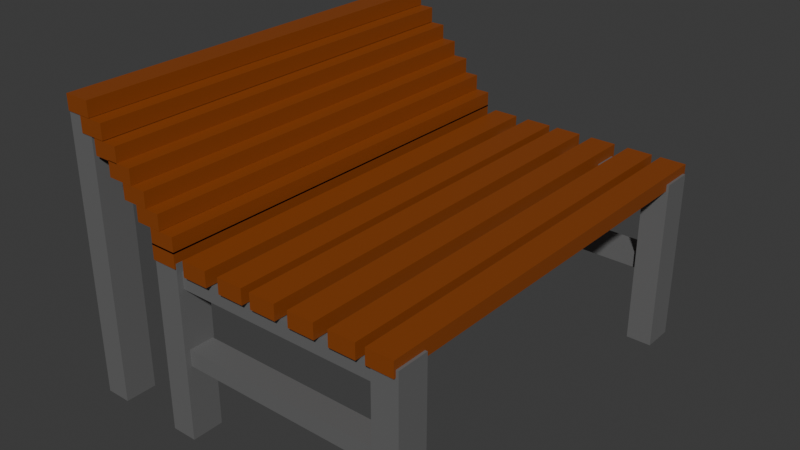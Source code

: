 # Source: Blender_bench.blend  (saved by Blender 4.3.34; exported with 4.5.12 LTS)
import bpy
from mathutils import Matrix  # noqa: F401  (used for matrix-valued properties, if any)

bpy.ops.wm.read_factory_settings(use_empty=True)
scene = bpy.context.scene
scene.name = 'Scene'

# ---- collections
col_collection = bpy.data.collections.new('Collection'); scene.collection.children.link(col_collection)

# ---- materials (node trees are filled in below, after node groups)
mat_material = bpy.data.materials.new('Material')
mat_material.alpha_threshold = 0.0
mat_material.roughness = 0.5
mat_material.line_color = (0.0, 0.0, 0.0, 1.0)
mat_006 = bpy.data.materials.new('マテリアル.006')
mat_007 = bpy.data.materials.new('マテリアル.007')
mat_x = bpy.data.materials.new('マテリアル')
mat_003 = bpy.data.materials.new('マテリアル.003')
mat_009 = bpy.data.materials.new('マテリアル.009')
mat_002 = bpy.data.materials.new('マテリアル.002')
mat_008 = bpy.data.materials.new('マテリアル.008')
mat_001 = bpy.data.materials.new('マテリアル.001')
mat_005 = bpy.data.materials.new('マテリアル.005')
mat_004 = bpy.data.materials.new('マテリアル.004')

# ---- material node trees
mat_material.use_nodes = True; mat_material.node_tree.nodes.clear()
_N = mat_material.node_tree.nodes; _L = mat_material.node_tree.links
n0 = _N.new('ShaderNodeOutputMaterial'); n0.name = 'Material Output'; n0.location = (300, 300)
n1 = _N.new('ShaderNodeBsdfPrincipled'); n1.name = 'Principled BSDF'; n1.location = (10, 300)
n1.inputs[0].default_value = (0.2582, 0.05951, 0.006512, 1.0)
n1.inputs[3].default_value = 1.45
_L.new(n1.outputs[0], n0.inputs[0])
n0.is_active_output = True
mat_006.use_nodes = True; mat_006.node_tree.nodes.clear()
_N = mat_006.node_tree.nodes; _L = mat_006.node_tree.links
n0 = _N.new('ShaderNodeBsdfPrincipled'); n0.name = 'プリンシプルBSDF'; n0.location = (10, 300)
n0.inputs[0].default_value = (0.1413, 0.1413, 0.1413, 1.0)
n1 = _N.new('ShaderNodeOutputMaterial'); n1.name = 'マテリアル出力'; n1.location = (300, 300)
_L.new(n0.outputs[0], n1.inputs[0])
n1.is_active_output = True
mat_007.use_nodes = True; mat_007.node_tree.nodes.clear()
_N = mat_007.node_tree.nodes; _L = mat_007.node_tree.links
n0 = _N.new('ShaderNodeBsdfPrincipled'); n0.name = 'プリンシプルBSDF'; n0.location = (10, 300)
n0.inputs[0].default_value = (0.1413, 0.1413, 0.1413, 1.0)
n1 = _N.new('ShaderNodeOutputMaterial'); n1.name = 'マテリアル出力'; n1.location = (300, 300)
_L.new(n0.outputs[0], n1.inputs[0])
n1.is_active_output = True
mat_x.use_nodes = True; mat_x.node_tree.nodes.clear()
_N = mat_x.node_tree.nodes; _L = mat_x.node_tree.links
n0 = _N.new('ShaderNodeBsdfPrincipled'); n0.name = 'プリンシプルBSDF'; n0.location = (10, 300)
n0.inputs[0].default_value = (0.1413, 0.1413, 0.1413, 1.0)
n1 = _N.new('ShaderNodeOutputMaterial'); n1.name = 'マテリアル出力'; n1.location = (300, 300)
_L.new(n0.outputs[0], n1.inputs[0])
n1.is_active_output = True
mat_003.use_nodes = True; mat_003.node_tree.nodes.clear()
_N = mat_003.node_tree.nodes; _L = mat_003.node_tree.links
n0 = _N.new('ShaderNodeBsdfPrincipled'); n0.name = 'プリンシプルBSDF'; n0.location = (10, 300)
n0.inputs[0].default_value = (0.1413, 0.1413, 0.1413, 1.0)
n1 = _N.new('ShaderNodeOutputMaterial'); n1.name = 'マテリアル出力'; n1.location = (300, 300)
_L.new(n0.outputs[0], n1.inputs[0])
n1.is_active_output = True
mat_009.use_nodes = True; mat_009.node_tree.nodes.clear()
_N = mat_009.node_tree.nodes; _L = mat_009.node_tree.links
n0 = _N.new('ShaderNodeBsdfPrincipled'); n0.name = 'プリンシプルBSDF'; n0.location = (10, 300)
n0.inputs[0].default_value = (0.1413, 0.1413, 0.1413, 1.0)
n1 = _N.new('ShaderNodeOutputMaterial'); n1.name = 'マテリアル出力'; n1.location = (300, 300)
_L.new(n0.outputs[0], n1.inputs[0])
n1.is_active_output = True
mat_002.use_nodes = True; mat_002.node_tree.nodes.clear()
_N = mat_002.node_tree.nodes; _L = mat_002.node_tree.links
n0 = _N.new('ShaderNodeBsdfPrincipled'); n0.name = 'プリンシプルBSDF'; n0.location = (10, 300)
n0.inputs[0].default_value = (0.1413, 0.1413, 0.1413, 1.0)
n1 = _N.new('ShaderNodeOutputMaterial'); n1.name = 'マテリアル出力'; n1.location = (300, 300)
_L.new(n0.outputs[0], n1.inputs[0])
n1.is_active_output = True
mat_008.use_nodes = True; mat_008.node_tree.nodes.clear()
_N = mat_008.node_tree.nodes; _L = mat_008.node_tree.links
n0 = _N.new('ShaderNodeBsdfPrincipled'); n0.name = 'プリンシプルBSDF'; n0.location = (10, 300)
n0.inputs[0].default_value = (0.1413, 0.1413, 0.1413, 1.0)
n1 = _N.new('ShaderNodeOutputMaterial'); n1.name = 'マテリアル出力'; n1.location = (300, 300)
_L.new(n0.outputs[0], n1.inputs[0])
n1.is_active_output = True
mat_001.use_nodes = True; mat_001.node_tree.nodes.clear()
_N = mat_001.node_tree.nodes; _L = mat_001.node_tree.links
n0 = _N.new('ShaderNodeBsdfPrincipled'); n0.name = 'プリンシプルBSDF'; n0.location = (10, 300)
n0.inputs[0].default_value = (0.1413, 0.1413, 0.1413, 1.0)
n1 = _N.new('ShaderNodeOutputMaterial'); n1.name = 'マテリアル出力'; n1.location = (300, 300)
_L.new(n0.outputs[0], n1.inputs[0])
n1.is_active_output = True
mat_005.use_nodes = True; mat_005.node_tree.nodes.clear()
_N = mat_005.node_tree.nodes; _L = mat_005.node_tree.links
n0 = _N.new('ShaderNodeBsdfPrincipled'); n0.name = 'プリンシプルBSDF'; n0.location = (10, 300)
n0.inputs[0].default_value = (0.1413, 0.1413, 0.1413, 1.0)
n1 = _N.new('ShaderNodeOutputMaterial'); n1.name = 'マテリアル出力'; n1.location = (300, 300)
_L.new(n0.outputs[0], n1.inputs[0])
n1.is_active_output = True
mat_004.use_nodes = True; mat_004.node_tree.nodes.clear()
_N = mat_004.node_tree.nodes; _L = mat_004.node_tree.links
n0 = _N.new('ShaderNodeBsdfPrincipled'); n0.name = 'プリンシプルBSDF'; n0.location = (10, 300)
n0.inputs[0].default_value = (0.1413, 0.1413, 0.1413, 1.0)
n1 = _N.new('ShaderNodeOutputMaterial'); n1.name = 'マテリアル出力'; n1.location = (300, 300)
_L.new(n0.outputs[0], n1.inputs[0])
n1.is_active_output = True

# ---- world
world_world = bpy.data.worlds.new('World'); scene.world = world_world
world_world.use_nodes = True; world_world.node_tree.nodes.clear()
_N = world_world.node_tree.nodes; _L = world_world.node_tree.links
n0 = _N.new('ShaderNodeOutputWorld'); n0.name = 'World Output'; n0.location = (300, 300)
n1 = _N.new('ShaderNodeBackground'); n1.name = 'Background'; n1.location = (10, 300)
n1.inputs[0].default_value = (0.05088, 0.05088, 0.05088, 1.0)
_L.new(n1.outputs[0], n0.inputs[0])
n0.is_active_output = True
world_world.color = (0.05088, 0.05088, 0.05088)
world_world.sun_shadow_jitter_overblur = 0.0

# ---- meshes
me_cube = bpy.data.meshes.new('Cube')
me_cube.from_pydata([(1.0, 1.0, 1.0), (1.0, 1.0, -1.0), (1.0, -1.0, 1.0), (1.0, -1.0, -1.0), (-1.0, 1.0, 1.0), (-1.0, 1.0, -1.0), (-1.0, -1.0, 1.0), (-1.0, -1.0, -1.0)], [], [(0, 4, 6, 2), (3, 2, 6, 7), (7, 6, 4, 5), (5, 1, 3, 7), (1, 0, 2, 3), (5, 4, 0, 1)])
_uv = me_cube.uv_layers.new(name='UVMap')
_uv.uv.foreach_set('vector', [0.625, 0.5, 0.875, 0.5, 0.875, 0.75, 0.625, 0.75, 0.375, 0.75, 0.625, 0.75, 0.625, 1.0, 0.375, 1.0, 0.375, 0.0, 0.625, 0.0, 0.625, 0.25, 0.375, 0.25, 0.125, 0.5, 0.375, 0.5, 0.375, 0.75, 0.125, 0.75, 0.375, 0.5, 0.625, 0.5, 0.625, 0.75, 0.375, 0.75, 0.375, 0.25, 0.625, 0.25, 0.625, 0.5, 0.375, 0.5])
me_cube.materials.append(mat_material)
me_cube.use_mirror_vertex_groups = False
me_cube.update()
me_x = bpy.data.meshes.new('立方体')
me_x.from_pydata([(-1.0, -1.0, -1.0), (-1.0, -1.0, 1.0), (-1.0, 1.0, -1.0), (-1.0, 1.0, 1.0), (1.0, -1.0, -1.0), (1.0, -1.0, 1.0), (1.0, 1.0, -1.0), (1.0, 1.0, 1.0)], [], [(0, 1, 3, 2), (2, 3, 7, 6), (6, 7, 5, 4), (4, 5, 1, 0), (2, 6, 4, 0), (7, 3, 1, 5)])
_uv = me_x.uv_layers.new(name='UVマップ')
_uv.uv.foreach_set('vector', [0.375, 0.0, 0.625, 0.0, 0.625, 0.25, 0.375, 0.25, 0.375, 0.25, 0.625, 0.25, 0.625, 0.5, 0.375, 0.5, 0.375, 0.5, 0.625, 0.5, 0.625, 0.75, 0.375, 0.75, 0.375, 0.75, 0.625, 0.75, 0.625, 1.0, 0.375, 1.0, 0.125, 0.5, 0.375, 0.5, 0.375, 0.75, 0.125, 0.75, 0.625, 0.5, 0.875, 0.5, 0.875, 0.75, 0.625, 0.75])
me_x.materials.append(mat_006)
me_x.update()
me_001 = bpy.data.meshes.new('立方体.001')
me_001.from_pydata([(-1.0, -1.0, -1.0), (-1.0, -1.0, 1.0), (-1.0, 1.0, -1.0), (-1.0, 1.0, 1.0), (1.0, -1.0, -1.0), (1.0, -1.0, 1.0), (1.0, 1.0, -1.0), (1.0, 1.0, 1.0)], [], [(0, 1, 3, 2), (2, 3, 7, 6), (6, 7, 5, 4), (4, 5, 1, 0), (2, 6, 4, 0), (7, 3, 1, 5)])
_uv = me_001.uv_layers.new(name='UVマップ')
_uv.uv.foreach_set('vector', [0.375, 0.0, 0.625, 0.0, 0.625, 0.25, 0.375, 0.25, 0.375, 0.25, 0.625, 0.25, 0.625, 0.5, 0.375, 0.5, 0.375, 0.5, 0.625, 0.5, 0.625, 0.75, 0.375, 0.75, 0.375, 0.75, 0.625, 0.75, 0.625, 1.0, 0.375, 1.0, 0.125, 0.5, 0.375, 0.5, 0.375, 0.75, 0.125, 0.75, 0.625, 0.5, 0.875, 0.5, 0.875, 0.75, 0.625, 0.75])
me_001.materials.append(mat_007)
me_001.update()
me_002 = bpy.data.meshes.new('立方体.002')
me_002.from_pydata([(-1.0, -1.0, -1.0), (-1.0, -1.0, 1.0), (-1.0, 1.0, -1.0), (-1.0, 1.0, 1.0), (1.0, -1.0, -1.0), (1.0, -1.0, 1.0), (1.0, 1.0, -1.0), (1.0, 1.0, 1.0)], [], [(0, 1, 3, 2), (2, 3, 7, 6), (6, 7, 5, 4), (4, 5, 1, 0), (2, 6, 4, 0), (7, 3, 1, 5)])
_uv = me_002.uv_layers.new(name='UVマップ')
_uv.uv.foreach_set('vector', [0.375, 0.0, 0.625, 0.0, 0.625, 0.25, 0.375, 0.25, 0.375, 0.25, 0.625, 0.25, 0.625, 0.5, 0.375, 0.5, 0.375, 0.5, 0.625, 0.5, 0.625, 0.75, 0.375, 0.75, 0.375, 0.75, 0.625, 0.75, 0.625, 1.0, 0.375, 1.0, 0.125, 0.5, 0.375, 0.5, 0.375, 0.75, 0.125, 0.75, 0.625, 0.5, 0.875, 0.5, 0.875, 0.75, 0.625, 0.75])
me_002.materials.append(mat_x)
me_002.update()
me_003 = bpy.data.meshes.new('立方体.003')
me_003.from_pydata([(-1.0, -1.0, -1.0), (-1.0, -1.0, 1.0), (-1.0, 1.0, -1.0), (-1.0, 1.0, 1.0), (1.0, -1.0, -1.0), (1.0, -1.0, 1.0), (1.0, 1.0, -1.0), (1.0, 1.0, 1.0)], [], [(0, 1, 3, 2), (2, 3, 7, 6), (6, 7, 5, 4), (4, 5, 1, 0), (2, 6, 4, 0), (7, 3, 1, 5)])
_uv = me_003.uv_layers.new(name='UVマップ')
_uv.uv.foreach_set('vector', [0.375, 0.0, 0.625, 0.0, 0.625, 0.25, 0.375, 0.25, 0.375, 0.25, 0.625, 0.25, 0.625, 0.5, 0.375, 0.5, 0.375, 0.5, 0.625, 0.5, 0.625, 0.75, 0.375, 0.75, 0.375, 0.75, 0.625, 0.75, 0.625, 1.0, 0.375, 1.0, 0.125, 0.5, 0.375, 0.5, 0.375, 0.75, 0.125, 0.75, 0.625, 0.5, 0.875, 0.5, 0.875, 0.75, 0.625, 0.75])
me_003.materials.append(mat_003)
me_003.update()
me_cube_001 = bpy.data.meshes.new('Cube.001')
me_cube_001.from_pydata([(1.0, 1.0, 1.0), (1.0, 1.0, -1.0), (1.0, -1.0, 1.0), (1.0, -1.0, -1.0), (-1.0, 1.0, 1.0), (-1.0, 1.0, -1.0), (-1.0, -1.0, 1.0), (-1.0, -1.0, -1.0)], [], [(0, 4, 6, 2), (3, 2, 6, 7), (7, 6, 4, 5), (5, 1, 3, 7), (1, 0, 2, 3), (5, 4, 0, 1)])
_uv = me_cube_001.uv_layers.new(name='UVMap')
_uv.uv.foreach_set('vector', [0.625, 0.5, 0.875, 0.5, 0.875, 0.75, 0.625, 0.75, 0.375, 0.75, 0.625, 0.75, 0.625, 1.0, 0.375, 1.0, 0.375, 0.0, 0.625, 0.0, 0.625, 0.25, 0.375, 0.25, 0.125, 0.5, 0.375, 0.5, 0.375, 0.75, 0.125, 0.75, 0.375, 0.5, 0.625, 0.5, 0.625, 0.75, 0.375, 0.75, 0.375, 0.25, 0.625, 0.25, 0.625, 0.5, 0.375, 0.5])
me_cube_001.materials.append(mat_material)
me_cube_001.use_mirror_vertex_groups = False
me_cube_001.update()
me_cube_002 = bpy.data.meshes.new('Cube.002')
me_cube_002.from_pydata([(1.0, 1.0, 1.0), (1.0, 1.0, -1.0), (1.0, -1.0, 1.0), (1.0, -1.0, -1.0), (-1.0, 1.0, 1.0), (-1.0, 1.0, -1.0), (-1.0, -1.0, 1.0), (-1.0, -1.0, -1.0)], [], [(0, 4, 6, 2), (3, 2, 6, 7), (7, 6, 4, 5), (5, 1, 3, 7), (1, 0, 2, 3), (5, 4, 0, 1)])
_uv = me_cube_002.uv_layers.new(name='UVMap')
_uv.uv.foreach_set('vector', [0.625, 0.5, 0.875, 0.5, 0.875, 0.75, 0.625, 0.75, 0.375, 0.75, 0.625, 0.75, 0.625, 1.0, 0.375, 1.0, 0.375, 0.0, 0.625, 0.0, 0.625, 0.25, 0.375, 0.25, 0.125, 0.5, 0.375, 0.5, 0.375, 0.75, 0.125, 0.75, 0.375, 0.5, 0.625, 0.5, 0.625, 0.75, 0.375, 0.75, 0.375, 0.25, 0.625, 0.25, 0.625, 0.5, 0.375, 0.5])
me_cube_002.materials.append(mat_material)
me_cube_002.use_mirror_vertex_groups = False
me_cube_002.update()
me_cube_003 = bpy.data.meshes.new('Cube.003')
me_cube_003.from_pydata([(1.0, 1.0, 1.0), (1.0, 1.0, -1.0), (1.0, -1.0, 1.0), (1.0, -1.0, -1.0), (-1.0, 1.0, 1.0), (-1.0, 1.0, -1.0), (-1.0, -1.0, 1.0), (-1.0, -1.0, -1.0)], [], [(0, 4, 6, 2), (3, 2, 6, 7), (7, 6, 4, 5), (5, 1, 3, 7), (1, 0, 2, 3), (5, 4, 0, 1)])
_uv = me_cube_003.uv_layers.new(name='UVMap')
_uv.uv.foreach_set('vector', [0.625, 0.5, 0.875, 0.5, 0.875, 0.75, 0.625, 0.75, 0.375, 0.75, 0.625, 0.75, 0.625, 1.0, 0.375, 1.0, 0.375, 0.0, 0.625, 0.0, 0.625, 0.25, 0.375, 0.25, 0.125, 0.5, 0.375, 0.5, 0.375, 0.75, 0.125, 0.75, 0.375, 0.5, 0.625, 0.5, 0.625, 0.75, 0.375, 0.75, 0.375, 0.25, 0.625, 0.25, 0.625, 0.5, 0.375, 0.5])
me_cube_003.materials.append(mat_material)
me_cube_003.use_mirror_vertex_groups = False
me_cube_003.update()
me_cube_004 = bpy.data.meshes.new('Cube.004')
me_cube_004.from_pydata([(1.0, 1.0, 1.0), (1.0, 1.0, -1.0), (1.0, -1.0, 1.0), (1.0, -1.0, -1.0), (-1.0, 1.0, 1.0), (-1.0, 1.0, -1.0), (-1.0, -1.0, 1.0), (-1.0, -1.0, -1.0)], [], [(0, 4, 6, 2), (3, 2, 6, 7), (7, 6, 4, 5), (5, 1, 3, 7), (1, 0, 2, 3), (5, 4, 0, 1)])
_uv = me_cube_004.uv_layers.new(name='UVMap')
_uv.uv.foreach_set('vector', [0.625, 0.5, 0.875, 0.5, 0.875, 0.75, 0.625, 0.75, 0.375, 0.75, 0.625, 0.75, 0.625, 1.0, 0.375, 1.0, 0.375, 0.0, 0.625, 0.0, 0.625, 0.25, 0.375, 0.25, 0.125, 0.5, 0.375, 0.5, 0.375, 0.75, 0.125, 0.75, 0.375, 0.5, 0.625, 0.5, 0.625, 0.75, 0.375, 0.75, 0.375, 0.25, 0.625, 0.25, 0.625, 0.5, 0.375, 0.5])
me_cube_004.materials.append(mat_material)
me_cube_004.use_mirror_vertex_groups = False
me_cube_004.update()
me_cube_005 = bpy.data.meshes.new('Cube.005')
me_cube_005.from_pydata([(1.0, 1.0, 1.0), (1.0, 1.0, -1.0), (1.0, -1.0, 1.0), (1.0, -1.0, -1.0), (-1.0, 1.0, 1.0), (-1.0, 1.0, -1.0), (-1.0, -1.0, 1.0), (-1.0, -1.0, -1.0)], [], [(0, 4, 6, 2), (3, 2, 6, 7), (7, 6, 4, 5), (5, 1, 3, 7), (1, 0, 2, 3), (5, 4, 0, 1)])
_uv = me_cube_005.uv_layers.new(name='UVMap')
_uv.uv.foreach_set('vector', [0.625, 0.5, 0.875, 0.5, 0.875, 0.75, 0.625, 0.75, 0.375, 0.75, 0.625, 0.75, 0.625, 1.0, 0.375, 1.0, 0.375, 0.0, 0.625, 0.0, 0.625, 0.25, 0.375, 0.25, 0.125, 0.5, 0.375, 0.5, 0.375, 0.75, 0.125, 0.75, 0.375, 0.5, 0.625, 0.5, 0.625, 0.75, 0.375, 0.75, 0.375, 0.25, 0.625, 0.25, 0.625, 0.5, 0.375, 0.5])
me_cube_005.materials.append(mat_material)
me_cube_005.use_mirror_vertex_groups = False
me_cube_005.update()
me_cube_006 = bpy.data.meshes.new('Cube.006')
me_cube_006.from_pydata([(1.0, 1.0, 1.0), (1.0, 1.0, -1.0), (1.0, -1.0, 1.0), (1.0, -1.0, -1.0), (-1.0, 1.0, 1.0), (-1.0, 1.0, -1.0), (-1.0, -1.0, 1.0), (-1.0, -1.0, -1.0)], [], [(0, 4, 6, 2), (3, 2, 6, 7), (7, 6, 4, 5), (5, 1, 3, 7), (1, 0, 2, 3), (5, 4, 0, 1)])
_uv = me_cube_006.uv_layers.new(name='UVMap')
_uv.uv.foreach_set('vector', [0.625, 0.5, 0.875, 0.5, 0.875, 0.75, 0.625, 0.75, 0.375, 0.75, 0.625, 0.75, 0.625, 1.0, 0.375, 1.0, 0.375, 0.0, 0.625, 0.0, 0.625, 0.25, 0.375, 0.25, 0.125, 0.5, 0.375, 0.5, 0.375, 0.75, 0.125, 0.75, 0.375, 0.5, 0.625, 0.5, 0.625, 0.75, 0.375, 0.75, 0.375, 0.25, 0.625, 0.25, 0.625, 0.5, 0.375, 0.5])
me_cube_006.materials.append(mat_material)
me_cube_006.use_mirror_vertex_groups = False
me_cube_006.update()
me_004 = bpy.data.meshes.new('立方体.004')
me_004.from_pydata([(-1.0, -1.0, -1.0), (-1.0, -1.0, 1.0), (-1.0, 1.0, -1.0), (-1.0, 1.0, 1.0), (1.0, -1.0, -1.0), (1.0, -1.0, 1.0), (1.0, 1.0, -1.0), (1.0, 1.0, 1.0)], [], [(0, 1, 3, 2), (2, 3, 7, 6), (6, 7, 5, 4), (4, 5, 1, 0), (2, 6, 4, 0), (7, 3, 1, 5)])
_uv = me_004.uv_layers.new(name='UVマップ')
_uv.uv.foreach_set('vector', [0.375, 0.0, 0.625, 0.0, 0.625, 0.25, 0.375, 0.25, 0.375, 0.25, 0.625, 0.25, 0.625, 0.5, 0.375, 0.5, 0.375, 0.5, 0.625, 0.5, 0.625, 0.75, 0.375, 0.75, 0.375, 0.75, 0.625, 0.75, 0.625, 1.0, 0.375, 1.0, 0.125, 0.5, 0.375, 0.5, 0.375, 0.75, 0.125, 0.75, 0.625, 0.5, 0.875, 0.5, 0.875, 0.75, 0.625, 0.75])
me_004.materials.append(mat_009)
me_004.update()
me_005 = bpy.data.meshes.new('立方体.005')
me_005.from_pydata([(-1.0, -1.0, -1.0), (-1.0, -1.0, 1.0), (-1.0, 1.0, -1.0), (-1.0, 1.0, 1.0), (1.0, -1.0, -1.0), (1.0, -1.0, 1.0), (1.0, 1.0, -1.0), (1.0, 1.0, 1.0)], [], [(0, 1, 3, 2), (2, 3, 7, 6), (6, 7, 5, 4), (4, 5, 1, 0), (2, 6, 4, 0), (7, 3, 1, 5)])
_uv = me_005.uv_layers.new(name='UVマップ')
_uv.uv.foreach_set('vector', [0.375, 0.0, 0.625, 0.0, 0.625, 0.25, 0.375, 0.25, 0.375, 0.25, 0.625, 0.25, 0.625, 0.5, 0.375, 0.5, 0.375, 0.5, 0.625, 0.5, 0.625, 0.75, 0.375, 0.75, 0.375, 0.75, 0.625, 0.75, 0.625, 1.0, 0.375, 1.0, 0.125, 0.5, 0.375, 0.5, 0.375, 0.75, 0.125, 0.75, 0.625, 0.5, 0.875, 0.5, 0.875, 0.75, 0.625, 0.75])
me_005.materials.append(mat_002)
me_005.update()
me_cube_007 = bpy.data.meshes.new('Cube.007')
me_cube_007.from_pydata([(1.0, 1.0, 1.0), (1.0, 1.0, -1.0), (1.0, -1.0, 1.0), (1.0, -1.0, -1.0), (-1.0, 1.0, 1.0), (-1.0, 1.0, -1.0), (-1.0, -1.0, 1.0), (-1.0, -1.0, -1.0)], [], [(0, 4, 6, 2), (3, 2, 6, 7), (7, 6, 4, 5), (5, 1, 3, 7), (1, 0, 2, 3), (5, 4, 0, 1)])
_uv = me_cube_007.uv_layers.new(name='UVMap')
_uv.uv.foreach_set('vector', [0.625, 0.5, 0.875, 0.5, 0.875, 0.75, 0.625, 0.75, 0.375, 0.75, 0.625, 0.75, 0.625, 1.0, 0.375, 1.0, 0.375, 0.0, 0.625, 0.0, 0.625, 0.25, 0.375, 0.25, 0.125, 0.5, 0.375, 0.5, 0.375, 0.75, 0.125, 0.75, 0.375, 0.5, 0.625, 0.5, 0.625, 0.75, 0.375, 0.75, 0.375, 0.25, 0.625, 0.25, 0.625, 0.5, 0.375, 0.5])
me_cube_007.materials.append(mat_material)
me_cube_007.use_mirror_vertex_groups = False
me_cube_007.update()
me_cube_009 = bpy.data.meshes.new('Cube.009')
me_cube_009.from_pydata([(1.0, 1.0, 1.0), (1.0, 1.0, -1.0), (1.0, -1.0, 1.0), (1.0, -1.0, -1.0), (-1.0, 1.0, 1.0), (-1.0, 1.0, -1.0), (-1.0, -1.0, 1.0), (-1.0, -1.0, -1.0)], [], [(0, 4, 6, 2), (3, 2, 6, 7), (7, 6, 4, 5), (5, 1, 3, 7), (1, 0, 2, 3), (5, 4, 0, 1)])
_uv = me_cube_009.uv_layers.new(name='UVMap')
_uv.uv.foreach_set('vector', [0.625, 0.5, 0.875, 0.5, 0.875, 0.75, 0.625, 0.75, 0.375, 0.75, 0.625, 0.75, 0.625, 1.0, 0.375, 1.0, 0.375, 0.0, 0.625, 0.0, 0.625, 0.25, 0.375, 0.25, 0.125, 0.5, 0.375, 0.5, 0.375, 0.75, 0.125, 0.75, 0.375, 0.5, 0.625, 0.5, 0.625, 0.75, 0.375, 0.75, 0.375, 0.25, 0.625, 0.25, 0.625, 0.5, 0.375, 0.5])
me_cube_009.materials.append(mat_material)
me_cube_009.use_mirror_vertex_groups = False
me_cube_009.update()
me_cube_011 = bpy.data.meshes.new('Cube.011')
me_cube_011.from_pydata([(1.0, 1.0, 1.0), (1.0, 1.0, -1.0), (1.0, -1.0, 1.0), (1.0, -1.0, -1.0), (-1.0, 1.0, 1.0), (-1.0, 1.0, -1.0), (-1.0, -1.0, 1.0), (-1.0, -1.0, -1.0)], [], [(0, 4, 6, 2), (3, 2, 6, 7), (7, 6, 4, 5), (5, 1, 3, 7), (1, 0, 2, 3), (5, 4, 0, 1)])
_uv = me_cube_011.uv_layers.new(name='UVMap')
_uv.uv.foreach_set('vector', [0.625, 0.5, 0.875, 0.5, 0.875, 0.75, 0.625, 0.75, 0.375, 0.75, 0.625, 0.75, 0.625, 1.0, 0.375, 1.0, 0.375, 0.0, 0.625, 0.0, 0.625, 0.25, 0.375, 0.25, 0.125, 0.5, 0.375, 0.5, 0.375, 0.75, 0.125, 0.75, 0.375, 0.5, 0.625, 0.5, 0.625, 0.75, 0.375, 0.75, 0.375, 0.25, 0.625, 0.25, 0.625, 0.5, 0.375, 0.5])
me_cube_011.materials.append(mat_material)
me_cube_011.use_mirror_vertex_groups = False
me_cube_011.update()
me_cube_013 = bpy.data.meshes.new('Cube.013')
me_cube_013.from_pydata([(1.0, 1.0, 1.0), (1.0, 1.0, -1.0), (1.0, -1.0, 1.0), (1.0, -1.0, -1.0), (-1.0, 1.0, 1.0), (-1.0, 1.0, -1.0), (-1.0, -1.0, 1.0), (-1.0, -1.0, -1.0)], [], [(0, 4, 6, 2), (3, 2, 6, 7), (7, 6, 4, 5), (5, 1, 3, 7), (1, 0, 2, 3), (5, 4, 0, 1)])
_uv = me_cube_013.uv_layers.new(name='UVMap')
_uv.uv.foreach_set('vector', [0.625, 0.5, 0.875, 0.5, 0.875, 0.75, 0.625, 0.75, 0.375, 0.75, 0.625, 0.75, 0.625, 1.0, 0.375, 1.0, 0.375, 0.0, 0.625, 0.0, 0.625, 0.25, 0.375, 0.25, 0.125, 0.5, 0.375, 0.5, 0.375, 0.75, 0.125, 0.75, 0.375, 0.5, 0.625, 0.5, 0.625, 0.75, 0.375, 0.75, 0.375, 0.25, 0.625, 0.25, 0.625, 0.5, 0.375, 0.5])
me_cube_013.materials.append(mat_material)
me_cube_013.use_mirror_vertex_groups = False
me_cube_013.update()
me_cube_015 = bpy.data.meshes.new('Cube.015')
me_cube_015.from_pydata([(1.0, 1.0, 1.0), (1.0, 1.0, -1.0), (1.0, -1.0, 1.0), (1.0, -1.0, -1.0), (-1.0, 1.0, 1.0), (-1.0, 1.0, -1.0), (-1.0, -1.0, 1.0), (-1.0, -1.0, -1.0)], [], [(0, 4, 6, 2), (3, 2, 6, 7), (7, 6, 4, 5), (5, 1, 3, 7), (1, 0, 2, 3), (5, 4, 0, 1)])
_uv = me_cube_015.uv_layers.new(name='UVMap')
_uv.uv.foreach_set('vector', [0.625, 0.5, 0.875, 0.5, 0.875, 0.75, 0.625, 0.75, 0.375, 0.75, 0.625, 0.75, 0.625, 1.0, 0.375, 1.0, 0.375, 0.0, 0.625, 0.0, 0.625, 0.25, 0.375, 0.25, 0.125, 0.5, 0.375, 0.5, 0.375, 0.75, 0.125, 0.75, 0.375, 0.5, 0.625, 0.5, 0.625, 0.75, 0.375, 0.75, 0.375, 0.25, 0.625, 0.25, 0.625, 0.5, 0.375, 0.5])
me_cube_015.materials.append(mat_material)
me_cube_015.use_mirror_vertex_groups = False
me_cube_015.update()
me_cube_017 = bpy.data.meshes.new('Cube.017')
me_cube_017.from_pydata([(1.0, 1.0, 1.0), (1.0, 1.0, -1.0), (1.0, -1.0, 1.0), (1.0, -1.0, -1.0), (-1.0, 1.0, 1.0), (-1.0, 1.0, -1.0), (-1.0, -1.0, 1.0), (-1.0, -1.0, -1.0)], [], [(0, 4, 6, 2), (3, 2, 6, 7), (7, 6, 4, 5), (5, 1, 3, 7), (1, 0, 2, 3), (5, 4, 0, 1)])
_uv = me_cube_017.uv_layers.new(name='UVMap')
_uv.uv.foreach_set('vector', [0.625, 0.5, 0.875, 0.5, 0.875, 0.75, 0.625, 0.75, 0.375, 0.75, 0.625, 0.75, 0.625, 1.0, 0.375, 1.0, 0.375, 0.0, 0.625, 0.0, 0.625, 0.25, 0.375, 0.25, 0.125, 0.5, 0.375, 0.5, 0.375, 0.75, 0.125, 0.75, 0.375, 0.5, 0.625, 0.5, 0.625, 0.75, 0.375, 0.75, 0.375, 0.25, 0.625, 0.25, 0.625, 0.5, 0.375, 0.5])
me_cube_017.materials.append(mat_material)
me_cube_017.use_mirror_vertex_groups = False
me_cube_017.update()
me_006 = bpy.data.meshes.new('立方体.006')
me_006.from_pydata([(-1.0, -1.0, -1.0), (-1.0, -1.0, 1.0), (-1.0, 1.0, -1.0), (-1.0, 1.0, 1.0), (1.0, -1.0, -1.0), (1.0, -1.0, 1.0), (1.0, 1.0, -1.0), (1.0, 1.0, 1.0)], [], [(0, 1, 3, 2), (2, 3, 7, 6), (6, 7, 5, 4), (4, 5, 1, 0), (2, 6, 4, 0), (7, 3, 1, 5)])
_uv = me_006.uv_layers.new(name='UVマップ')
_uv.uv.foreach_set('vector', [0.375, 0.0, 0.625, 0.0, 0.625, 0.25, 0.375, 0.25, 0.375, 0.25, 0.625, 0.25, 0.625, 0.5, 0.375, 0.5, 0.375, 0.5, 0.625, 0.5, 0.625, 0.75, 0.375, 0.75, 0.375, 0.75, 0.625, 0.75, 0.625, 1.0, 0.375, 1.0, 0.125, 0.5, 0.375, 0.5, 0.375, 0.75, 0.125, 0.75, 0.625, 0.5, 0.875, 0.5, 0.875, 0.75, 0.625, 0.75])
me_006.materials.append(mat_008)
me_006.update()
me_008 = bpy.data.meshes.new('立方体.008')
me_008.from_pydata([(-1.0, -1.0, -1.0), (-1.0, -1.0, 1.0), (-1.0, 1.0, -1.0), (-1.0, 1.0, 1.0), (1.0, -1.0, -1.0), (1.0, -1.0, 1.0), (1.0, 1.0, -1.0), (1.0, 1.0, 1.0)], [], [(0, 1, 3, 2), (2, 3, 7, 6), (6, 7, 5, 4), (4, 5, 1, 0), (2, 6, 4, 0), (7, 3, 1, 5)])
_uv = me_008.uv_layers.new(name='UVマップ')
_uv.uv.foreach_set('vector', [0.375, 0.0, 0.625, 0.0, 0.625, 0.25, 0.375, 0.25, 0.375, 0.25, 0.625, 0.25, 0.625, 0.5, 0.375, 0.5, 0.375, 0.5, 0.625, 0.5, 0.625, 0.75, 0.375, 0.75, 0.375, 0.75, 0.625, 0.75, 0.625, 1.0, 0.375, 1.0, 0.125, 0.5, 0.375, 0.5, 0.375, 0.75, 0.125, 0.75, 0.625, 0.5, 0.875, 0.5, 0.875, 0.75, 0.625, 0.75])
me_008.materials.append(mat_001)
me_008.update()
me_013 = bpy.data.meshes.new('立方体.013')
me_013.from_pydata([(-1.0, -1.0, -1.0), (-1.0, -1.0, 1.0), (-1.0, 1.0, -1.0), (-1.0, 1.0, 1.0), (1.0, -1.0, -1.0), (1.0, -1.0, 1.0), (1.0, 1.0, -1.0), (1.0, 1.0, 1.0)], [], [(0, 1, 3, 2), (2, 3, 7, 6), (6, 7, 5, 4), (4, 5, 1, 0), (2, 6, 4, 0), (7, 3, 1, 5)])
_uv = me_013.uv_layers.new(name='UVマップ')
_uv.uv.foreach_set('vector', [0.375, 0.0, 0.625, 0.0, 0.625, 0.25, 0.375, 0.25, 0.375, 0.25, 0.625, 0.25, 0.625, 0.5, 0.375, 0.5, 0.375, 0.5, 0.625, 0.5, 0.625, 0.75, 0.375, 0.75, 0.375, 0.75, 0.625, 0.75, 0.625, 1.0, 0.375, 1.0, 0.125, 0.5, 0.375, 0.5, 0.375, 0.75, 0.125, 0.75, 0.625, 0.5, 0.875, 0.5, 0.875, 0.75, 0.625, 0.75])
me_013.materials.append(mat_005)
me_013.update()
me_cube_018 = bpy.data.meshes.new('Cube.018')
me_cube_018.from_pydata([(1.0, 1.0, 1.0), (1.0, 1.0, -1.0), (1.0, -1.0, 1.0), (1.0, -1.0, -1.0), (-1.0, 1.0, 1.0), (-1.0, 1.0, -1.0), (-1.0, -1.0, 1.0), (-1.0, -1.0, -1.0)], [], [(0, 4, 6, 2), (3, 2, 6, 7), (7, 6, 4, 5), (5, 1, 3, 7), (1, 0, 2, 3), (5, 4, 0, 1)])
_uv = me_cube_018.uv_layers.new(name='UVMap')
_uv.uv.foreach_set('vector', [0.625, 0.5, 0.875, 0.5, 0.875, 0.75, 0.625, 0.75, 0.375, 0.75, 0.625, 0.75, 0.625, 1.0, 0.375, 1.0, 0.375, 0.0, 0.625, 0.0, 0.625, 0.25, 0.375, 0.25, 0.125, 0.5, 0.375, 0.5, 0.375, 0.75, 0.125, 0.75, 0.375, 0.5, 0.625, 0.5, 0.625, 0.75, 0.375, 0.75, 0.375, 0.25, 0.625, 0.25, 0.625, 0.5, 0.375, 0.5])
me_cube_018.materials.append(mat_material)
me_cube_018.use_mirror_vertex_groups = False
me_cube_018.update()
me_014 = bpy.data.meshes.new('立方体.014')
me_014.from_pydata([(-1.0, -1.0, -1.0), (-1.0, -1.0, 1.0), (-1.0, 1.0, -1.0), (-1.0, 1.0, 1.0), (1.0, -1.0, -1.0), (1.0, -1.0, 1.0), (1.0, 1.0, -1.0), (1.0, 1.0, 1.0)], [], [(0, 1, 3, 2), (2, 3, 7, 6), (6, 7, 5, 4), (4, 5, 1, 0), (2, 6, 4, 0), (7, 3, 1, 5)])
_uv = me_014.uv_layers.new(name='UVマップ')
_uv.uv.foreach_set('vector', [0.375, 0.0, 0.625, 0.0, 0.625, 0.25, 0.375, 0.25, 0.375, 0.25, 0.625, 0.25, 0.625, 0.5, 0.375, 0.5, 0.375, 0.5, 0.625, 0.5, 0.625, 0.75, 0.375, 0.75, 0.375, 0.75, 0.625, 0.75, 0.625, 1.0, 0.375, 1.0, 0.125, 0.5, 0.375, 0.5, 0.375, 0.75, 0.125, 0.75, 0.625, 0.5, 0.875, 0.5, 0.875, 0.75, 0.625, 0.75])
me_014.materials.append(mat_004)
me_014.update()
me_x_1 = bpy.data.meshes.new('\x07')
me_x_1.from_pydata([(0.0, 0.0, 0.0), (0.0, 0.0, 0.0)], [], [])
me_x_1.update()
me_blender = bpy.data.meshes.new('Blenderハッカソン')
me_blender.from_pydata([(0.0, 0.0, 0.0)], [], [])
me_blender.update()
me_001_1 = bpy.data.meshes.new('\x07.001')
me_001_1.from_pydata([(0.0, 0.0, 0.0), (0.0, 0.0, 0.0)], [], [])
me_001_1.update()

# ---- objects
ob_cube = bpy.data.objects.new('Cube', me_cube)
ob_x = bpy.data.objects.new('立方体', me_x)
ob_001 = bpy.data.objects.new('立方体.001', me_001)
ob_002 = bpy.data.objects.new('立方体.002', me_002)
ob_003 = bpy.data.objects.new('立方体.003', me_003)
ob_cube_001 = bpy.data.objects.new('Cube.001', me_cube_001)
ob_cube_002 = bpy.data.objects.new('Cube.002', me_cube_002)
ob_cube_003 = bpy.data.objects.new('Cube.003', me_cube_003)
ob_cube_004 = bpy.data.objects.new('Cube.004', me_cube_004)
ob_cube_005 = bpy.data.objects.new('Cube.005', me_cube_005)
ob_cube_006 = bpy.data.objects.new('Cube.006', me_cube_006)
ob_004 = bpy.data.objects.new('立方体.004', me_004)
ob_005 = bpy.data.objects.new('立方体.005', me_005)
ob_cube_007 = bpy.data.objects.new('Cube.007', me_cube_007)
ob_cube_009 = bpy.data.objects.new('Cube.009', me_cube_009)
ob_cube_011 = bpy.data.objects.new('Cube.011', me_cube_011)
ob_cube_013 = bpy.data.objects.new('Cube.013', me_cube_013)
ob_cube_015 = bpy.data.objects.new('Cube.015', me_cube_015)
ob_cube_017 = bpy.data.objects.new('Cube.017', me_cube_017)
ob_006 = bpy.data.objects.new('立方体.006', me_006)
ob_007 = bpy.data.objects.new('立方体.007', me_008)
ob_009 = bpy.data.objects.new('立方体.009', me_013)
ob_cube_008 = bpy.data.objects.new('Cube.008', me_cube_018)
ob_008 = bpy.data.objects.new('立方体.008', me_014)
ob_x_1 = bpy.data.objects.new('\x07', me_x_1)
ob_blender = bpy.data.objects.new('Blenderハッカソン', me_blender)
ob_001_1 = bpy.data.objects.new('\x07.001', me_001_1)

# ---- transforms, parenting, visibility, modifiers, constraints
ob_cube.location = (-0.4692, -0.4391, 0.06635)
ob_cube.scale = (0.3394, 5.495, 0.1975)
ob_cube.lock_rotations_4d = False
ob_cube.empty_display_type = 'ARROWS'
ob_cube.lineart.crease_threshold = 0.0
ob_x.location = (-0.4575, -5.489, -2.267)
ob_x.scale = (0.3323, 0.412, -2.257)
ob_001.location = (5.504, -5.468, -2.305)
ob_001.scale = (0.3323, 0.412, -2.257)
ob_002.location = (5.504, 4.553, -2.305)
ob_002.scale = (0.3323, 0.412, -2.257)
ob_003.location = (-0.4642, 4.618, -2.305)
ob_003.scale = (0.3323, 0.412, -2.257)
ob_cube_001.location = (5.433, -0.4391, -0.02432)
ob_cube_001.scale = (0.3394, 5.495, 0.1975)
ob_cube_001.lock_rotations_4d = False
ob_cube_001.empty_display_type = 'ARROWS'
ob_cube_001.lineart.crease_threshold = 0.0
ob_cube_002.location = (4.521, -0.4391, -0.02432)
ob_cube_002.scale = (0.3394, 5.495, 0.1975)
ob_cube_002.lock_rotations_4d = False
ob_cube_002.empty_display_type = 'ARROWS'
ob_cube_002.lineart.crease_threshold = 0.0
ob_cube_003.location = (3.475, -0.4391, -0.02432)
ob_cube_003.scale = (0.3394, 5.495, 0.1975)
ob_cube_003.lock_rotations_4d = False
ob_cube_003.empty_display_type = 'ARROWS'
ob_cube_003.lineart.crease_threshold = 0.0
ob_cube_004.location = (2.442, -0.4391, -0.02432)
ob_cube_004.scale = (0.3394, 5.495, 0.1975)
ob_cube_004.lock_rotations_4d = False
ob_cube_004.empty_display_type = 'ARROWS'
ob_cube_004.lineart.crease_threshold = 0.0
ob_cube_005.location = (1.527, -0.4391, -0.02432)
ob_cube_005.scale = (0.3394, 5.495, 0.1975)
ob_cube_005.lock_rotations_4d = False
ob_cube_005.empty_display_type = 'ARROWS'
ob_cube_005.lineart.crease_threshold = 0.0
ob_cube_006.location = (0.478, -0.4391, -0.02432)
ob_cube_006.scale = (0.3394, 5.495, 0.1975)
ob_cube_006.lock_rotations_4d = False
ob_cube_006.empty_display_type = 'ARROWS'
ob_cube_006.lineart.crease_threshold = 0.0
ob_004.location = (2.526, -5.44, -2.396)
ob_004.scale = (-2.933, -0.3212, -0.2119)
ob_005.location = (2.526, 4.62, -2.396)
ob_005.scale = (-2.933, -0.3212, -0.2119)
ob_cube_007.location = (-0.4692, -0.4391, 0.4246)
ob_cube_007.scale = (0.3394, 5.495, 0.1975)
ob_cube_007.lock_rotations_4d = False
ob_cube_007.empty_display_type = 'ARROWS'
ob_cube_007.lineart.crease_threshold = 0.0
ob_cube_009.location = (-0.8613, -0.4391, 0.8246)
ob_cube_009.scale = (0.3394, 5.495, 0.1975)
ob_cube_009.lock_rotations_4d = False
ob_cube_009.empty_display_type = 'ARROWS'
ob_cube_009.lineart.crease_threshold = 0.0
ob_cube_011.location = (-1.236, -0.4391, 1.221)
ob_cube_011.scale = (0.3394, 5.495, 0.1975)
ob_cube_011.lock_rotations_4d = False
ob_cube_011.empty_display_type = 'ARROWS'
ob_cube_011.lineart.crease_threshold = 0.0
ob_cube_013.location = (-1.643, -0.4391, 1.618)
ob_cube_013.scale = (0.3394, 5.495, 0.1975)
ob_cube_013.lock_rotations_4d = False
ob_cube_013.empty_display_type = 'ARROWS'
ob_cube_013.lineart.crease_threshold = 0.0
ob_cube_015.location = (-2.043, -0.4391, 1.998)
ob_cube_015.scale = (0.3394, 5.495, 0.1975)
ob_cube_015.lock_rotations_4d = False
ob_cube_015.empty_display_type = 'ARROWS'
ob_cube_015.lineart.crease_threshold = 0.0
ob_cube_017.location = (-2.439, -0.4391, 2.408)
ob_cube_017.scale = (0.3394, 5.495, 0.1975)
ob_cube_017.lock_rotations_4d = False
ob_cube_017.empty_display_type = 'ARROWS'
ob_cube_017.lineart.crease_threshold = 0.0
ob_006.location = (2.526, -5.44, -0.4617)
ob_006.scale = (-2.933, -0.3212, -0.2119)
ob_007.location = (2.526, 4.62, -0.3372)
ob_007.scale = (-2.933, -0.3212, -0.2119)
ob_009.location = (-2.833, -5.499, -0.974)
ob_009.scale = (0.3323, 0.412, -3.588)
ob_cube_008.location = (-2.829, -0.4391, 2.813)
ob_cube_008.scale = (0.3394, 5.495, 0.1975)
ob_cube_008.lock_rotations_4d = False
ob_cube_008.empty_display_type = 'ARROWS'
ob_cube_008.lineart.crease_threshold = 0.0
ob_008.location = (-2.833, 4.628, -0.974)
ob_008.scale = (0.3323, 0.412, -3.588)
ob_x_1.location = (0.0, 0.0, 0.0)
ob_x_1.rotation_euler = (1.571, -0.0, 0.0)
ob_blender.location = (0.0, 0.0, 0.0)
ob_001_1.location = (0.0, 0.0, 0.0)
ob_001_1.rotation_euler = (1.571, -0.0, 0.0)

# ---- collection membership
col_collection.objects.link(ob_cube)
col_collection.objects.link(ob_x)
col_collection.objects.link(ob_001)
col_collection.objects.link(ob_002)
col_collection.objects.link(ob_003)
col_collection.objects.link(ob_cube_001)
col_collection.objects.link(ob_cube_002)
col_collection.objects.link(ob_cube_003)
col_collection.objects.link(ob_cube_004)
col_collection.objects.link(ob_cube_005)
col_collection.objects.link(ob_cube_006)
col_collection.objects.link(ob_004)
col_collection.objects.link(ob_005)
col_collection.objects.link(ob_cube_007)
col_collection.objects.link(ob_cube_009)
col_collection.objects.link(ob_cube_011)
col_collection.objects.link(ob_cube_013)
col_collection.objects.link(ob_cube_015)
col_collection.objects.link(ob_cube_017)
col_collection.objects.link(ob_006)
col_collection.objects.link(ob_007)
col_collection.objects.link(ob_009)
col_collection.objects.link(ob_cube_008)
col_collection.objects.link(ob_008)
col_collection.objects.link(ob_x_1)
col_collection.objects.link(ob_blender)
col_collection.objects.link(ob_001_1)

# ---- scene / render settings (as saved in the file)
scene.frame_start = 1; scene.frame_end = 250; scene.frame_set(1)
scene.render.engine = 'BLENDER_EEVEE_NEXT'
bpy.context.view_layer.update()

# ---- added for rendering (the .blend has no active camera and no usable light): camera, sun
cam_auto = bpy.data.cameras.new('AutoCamera')
cam_auto.lens = 50.0
cam_auto.sensor_width = 36.0
cam_auto.clip_end = 1000.0
ob_auto_camera = bpy.data.objects.new('AutoCamera', cam_auto)
scene.collection.objects.link(ob_auto_camera)
ob_auto_camera.location = (16.2305, -18.3148, 11.1416)
ob_auto_camera.rotation_euler = (1.09748, -7.21219e-08, 0.694738)
scene.camera = ob_auto_camera
light_auto_sun = bpy.data.lights.new('AutoSun', 'SUN')
light_auto_sun.energy = 3.0
light_auto_sun.angle = 0.0523599
ob_auto_sun = bpy.data.objects.new('AutoSun', light_auto_sun)
scene.collection.objects.link(ob_auto_sun)
ob_auto_sun.rotation_euler = (0.872665, 0.174533, 0.523599)
bpy.context.view_layer.update()
